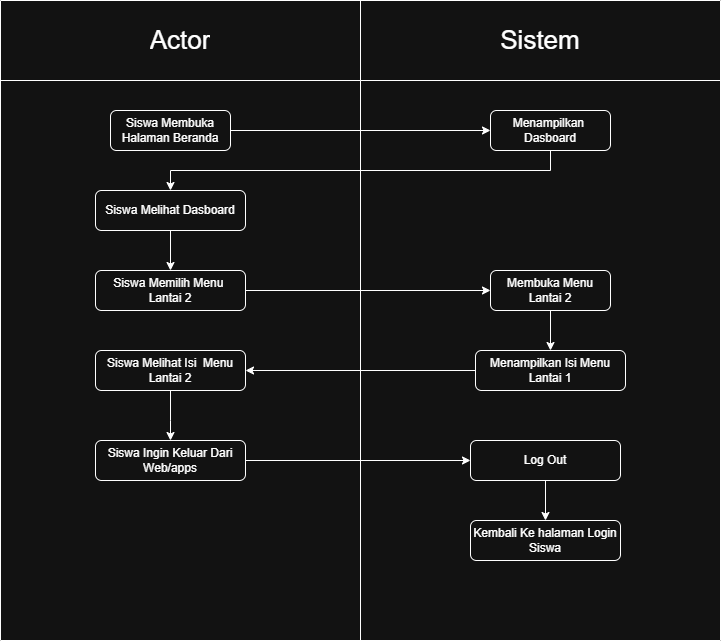

The diagram above was exported from draw.io. Its source (the exported page's mxGraphModel, read from the mxfile embedded in the PNG):
<mxGraphModel dx="872" dy="511" grid="1" gridSize="10" guides="1" tooltips="1" connect="1" arrows="1" fold="1" page="1" pageScale="1" pageWidth="827" pageHeight="1169" math="0" shadow="0">
  <root>
    <mxCell id="0" />
    <mxCell id="1" parent="0" />
    <mxCell id="9M2k7EW-Pbajrg9jjXk--1" value="" style="shape=table;startSize=0;container=1;collapsible=0;childLayout=tableLayout;" parent="1" vertex="1">
      <mxGeometry x="40" y="40" width="720" height="640" as="geometry" />
    </mxCell>
    <mxCell id="9M2k7EW-Pbajrg9jjXk--2" value="" style="shape=tableRow;horizontal=0;startSize=0;swimlaneHead=0;swimlaneBody=0;strokeColor=inherit;top=0;left=0;bottom=0;right=0;collapsible=0;dropTarget=0;fillColor=none;points=[[0,0.5],[1,0.5]];portConstraint=eastwest;" parent="9M2k7EW-Pbajrg9jjXk--1" vertex="1">
      <mxGeometry width="720" height="80" as="geometry" />
    </mxCell>
    <mxCell id="9M2k7EW-Pbajrg9jjXk--3" value="&lt;font style=&quot;font-size: 26px;&quot;&gt;Actor&lt;/font&gt;" style="shape=partialRectangle;html=1;whiteSpace=wrap;connectable=0;strokeColor=inherit;overflow=hidden;fillColor=none;top=0;left=0;bottom=0;right=0;pointerEvents=1;" parent="9M2k7EW-Pbajrg9jjXk--2" vertex="1">
      <mxGeometry width="360" height="80" as="geometry">
        <mxRectangle width="360" height="80" as="alternateBounds" />
      </mxGeometry>
    </mxCell>
    <mxCell id="9M2k7EW-Pbajrg9jjXk--4" value="&lt;font style=&quot;font-size: 26px;&quot;&gt;Sistem&lt;/font&gt;" style="shape=partialRectangle;html=1;whiteSpace=wrap;connectable=0;strokeColor=inherit;overflow=hidden;fillColor=none;top=0;left=0;bottom=0;right=0;pointerEvents=1;" parent="9M2k7EW-Pbajrg9jjXk--2" vertex="1">
      <mxGeometry x="360" width="360" height="80" as="geometry">
        <mxRectangle width="360" height="80" as="alternateBounds" />
      </mxGeometry>
    </mxCell>
    <mxCell id="9M2k7EW-Pbajrg9jjXk--5" value="" style="shape=tableRow;horizontal=0;startSize=0;swimlaneHead=0;swimlaneBody=0;strokeColor=inherit;top=0;left=0;bottom=0;right=0;collapsible=0;dropTarget=0;fillColor=none;points=[[0,0.5],[1,0.5]];portConstraint=eastwest;" parent="9M2k7EW-Pbajrg9jjXk--1" vertex="1">
      <mxGeometry y="80" width="720" height="560" as="geometry" />
    </mxCell>
    <mxCell id="9M2k7EW-Pbajrg9jjXk--6" value="" style="shape=partialRectangle;html=1;whiteSpace=wrap;connectable=0;strokeColor=inherit;overflow=hidden;fillColor=none;top=0;left=0;bottom=0;right=0;pointerEvents=1;" parent="9M2k7EW-Pbajrg9jjXk--5" vertex="1">
      <mxGeometry width="360" height="560" as="geometry">
        <mxRectangle width="360" height="560" as="alternateBounds" />
      </mxGeometry>
    </mxCell>
    <mxCell id="9M2k7EW-Pbajrg9jjXk--7" value="" style="shape=partialRectangle;html=1;whiteSpace=wrap;connectable=0;strokeColor=inherit;overflow=hidden;fillColor=none;top=0;left=0;bottom=0;right=0;pointerEvents=1;" parent="9M2k7EW-Pbajrg9jjXk--5" vertex="1">
      <mxGeometry x="360" width="360" height="560" as="geometry">
        <mxRectangle width="360" height="560" as="alternateBounds" />
      </mxGeometry>
    </mxCell>
    <mxCell id="9M2k7EW-Pbajrg9jjXk--8" value="Siswa Membuka Halaman Beranda" style="rounded=1;whiteSpace=wrap;html=1;" parent="1" vertex="1">
      <mxGeometry x="150" y="150" width="120" height="40" as="geometry" />
    </mxCell>
    <mxCell id="9M2k7EW-Pbajrg9jjXk--10" value="Menampilkan&amp;nbsp; Dasboard" style="rounded=1;whiteSpace=wrap;html=1;" parent="1" vertex="1">
      <mxGeometry x="530" y="150" width="120" height="40" as="geometry" />
    </mxCell>
    <mxCell id="9M2k7EW-Pbajrg9jjXk--12" value="Siswa Melihat Isi&amp;nbsp; Menu Lantai 2" style="rounded=1;whiteSpace=wrap;html=1;" parent="1" vertex="1">
      <mxGeometry x="135" y="390" width="150" height="40" as="geometry" />
    </mxCell>
    <mxCell id="9M2k7EW-Pbajrg9jjXk--13" value="Menampilkan Isi Menu Lantai 1" style="rounded=1;whiteSpace=wrap;html=1;" parent="1" vertex="1">
      <mxGeometry x="515" y="390" width="150" height="40" as="geometry" />
    </mxCell>
    <mxCell id="9M2k7EW-Pbajrg9jjXk--21" value="" style="endArrow=classic;html=1;rounded=0;exitX=1;exitY=0.5;exitDx=0;exitDy=0;entryX=0;entryY=0.5;entryDx=0;entryDy=0;" parent="1" source="9M2k7EW-Pbajrg9jjXk--8" target="9M2k7EW-Pbajrg9jjXk--10" edge="1">
      <mxGeometry width="50" height="50" relative="1" as="geometry">
        <mxPoint x="380" y="380" as="sourcePoint" />
        <mxPoint x="430" y="330" as="targetPoint" />
      </mxGeometry>
    </mxCell>
    <mxCell id="9M2k7EW-Pbajrg9jjXk--23" value="" style="endArrow=classic;html=1;rounded=0;exitX=0;exitY=0.5;exitDx=0;exitDy=0;entryX=1;entryY=0.5;entryDx=0;entryDy=0;" parent="1" source="9M2k7EW-Pbajrg9jjXk--13" target="9M2k7EW-Pbajrg9jjXk--12" edge="1">
      <mxGeometry width="50" height="50" relative="1" as="geometry">
        <mxPoint x="380" y="380" as="sourcePoint" />
        <mxPoint x="430" y="330" as="targetPoint" />
      </mxGeometry>
    </mxCell>
    <mxCell id="9M2k7EW-Pbajrg9jjXk--32" value="Membuka Menu Lantai 2" style="rounded=1;whiteSpace=wrap;html=1;" parent="1" vertex="1">
      <mxGeometry x="530" y="310" width="120" height="40" as="geometry" />
    </mxCell>
    <mxCell id="9M2k7EW-Pbajrg9jjXk--33" value="" style="endArrow=classic;html=1;rounded=0;exitX=0.5;exitY=1;exitDx=0;exitDy=0;entryX=0.5;entryY=0;entryDx=0;entryDy=0;" parent="1" source="9M2k7EW-Pbajrg9jjXk--32" target="9M2k7EW-Pbajrg9jjXk--13" edge="1">
      <mxGeometry width="50" height="50" relative="1" as="geometry">
        <mxPoint x="390" y="370" as="sourcePoint" />
        <mxPoint x="440" y="320" as="targetPoint" />
        <Array as="points" />
      </mxGeometry>
    </mxCell>
    <mxCell id="9M2k7EW-Pbajrg9jjXk--34" value="Siswa Melihat Dasboard" style="rounded=1;whiteSpace=wrap;html=1;" parent="1" vertex="1">
      <mxGeometry x="135" y="230" width="150" height="40" as="geometry" />
    </mxCell>
    <mxCell id="9M2k7EW-Pbajrg9jjXk--35" value="Siswa Memilih Menu&amp;nbsp;&lt;div&gt;Lantai 2&lt;/div&gt;" style="rounded=1;whiteSpace=wrap;html=1;" parent="1" vertex="1">
      <mxGeometry x="135" y="310" width="150" height="40" as="geometry" />
    </mxCell>
    <mxCell id="9M2k7EW-Pbajrg9jjXk--36" value="" style="endArrow=classic;html=1;rounded=0;exitX=0.5;exitY=1;exitDx=0;exitDy=0;entryX=0.5;entryY=0;entryDx=0;entryDy=0;" parent="1" source="9M2k7EW-Pbajrg9jjXk--10" target="9M2k7EW-Pbajrg9jjXk--34" edge="1">
      <mxGeometry width="50" height="50" relative="1" as="geometry">
        <mxPoint x="390" y="230" as="sourcePoint" />
        <mxPoint x="440" y="180" as="targetPoint" />
        <Array as="points">
          <mxPoint x="590" y="210" />
          <mxPoint x="210" y="210" />
        </Array>
      </mxGeometry>
    </mxCell>
    <mxCell id="9M2k7EW-Pbajrg9jjXk--40" value="" style="endArrow=classic;html=1;rounded=0;exitX=0.5;exitY=1;exitDx=0;exitDy=0;entryX=0.5;entryY=0;entryDx=0;entryDy=0;" parent="1" source="9M2k7EW-Pbajrg9jjXk--34" target="9M2k7EW-Pbajrg9jjXk--35" edge="1">
      <mxGeometry width="50" height="50" relative="1" as="geometry">
        <mxPoint x="390" y="330" as="sourcePoint" />
        <mxPoint x="440" y="280" as="targetPoint" />
      </mxGeometry>
    </mxCell>
    <mxCell id="9M2k7EW-Pbajrg9jjXk--41" value="" style="endArrow=classic;html=1;rounded=0;exitX=1;exitY=0.5;exitDx=0;exitDy=0;entryX=0;entryY=0.5;entryDx=0;entryDy=0;" parent="1" source="9M2k7EW-Pbajrg9jjXk--35" target="9M2k7EW-Pbajrg9jjXk--32" edge="1">
      <mxGeometry width="50" height="50" relative="1" as="geometry">
        <mxPoint x="390" y="330" as="sourcePoint" />
        <mxPoint x="440" y="280" as="targetPoint" />
      </mxGeometry>
    </mxCell>
    <mxCell id="9M2k7EW-Pbajrg9jjXk--42" value="Siswa Ingin Keluar Dari Web/apps" style="rounded=1;whiteSpace=wrap;html=1;" parent="1" vertex="1">
      <mxGeometry x="135" y="480" width="150" height="40" as="geometry" />
    </mxCell>
    <mxCell id="9M2k7EW-Pbajrg9jjXk--43" value="" style="endArrow=classic;html=1;rounded=0;exitX=0.5;exitY=1;exitDx=0;exitDy=0;entryX=0.5;entryY=0;entryDx=0;entryDy=0;" parent="1" source="9M2k7EW-Pbajrg9jjXk--12" target="9M2k7EW-Pbajrg9jjXk--42" edge="1">
      <mxGeometry width="50" height="50" relative="1" as="geometry">
        <mxPoint x="400" y="440" as="sourcePoint" />
        <mxPoint x="450" y="390" as="targetPoint" />
        <Array as="points">
          <mxPoint x="210" y="460" />
        </Array>
      </mxGeometry>
    </mxCell>
    <mxCell id="9M2k7EW-Pbajrg9jjXk--44" value="Log Out" style="rounded=1;whiteSpace=wrap;html=1;" parent="1" vertex="1">
      <mxGeometry x="510" y="480" width="150" height="40" as="geometry" />
    </mxCell>
    <mxCell id="9M2k7EW-Pbajrg9jjXk--45" value="Kembali Ke halaman Login Siswa" style="rounded=1;whiteSpace=wrap;html=1;" parent="1" vertex="1">
      <mxGeometry x="510" y="560" width="150" height="40" as="geometry" />
    </mxCell>
    <mxCell id="9M2k7EW-Pbajrg9jjXk--46" value="" style="endArrow=classic;html=1;rounded=0;exitX=1;exitY=0.5;exitDx=0;exitDy=0;entryX=0;entryY=0.5;entryDx=0;entryDy=0;" parent="1" source="9M2k7EW-Pbajrg9jjXk--42" target="9M2k7EW-Pbajrg9jjXk--44" edge="1">
      <mxGeometry width="50" height="50" relative="1" as="geometry">
        <mxPoint x="400" y="440" as="sourcePoint" />
        <mxPoint x="450" y="390" as="targetPoint" />
      </mxGeometry>
    </mxCell>
    <mxCell id="9M2k7EW-Pbajrg9jjXk--47" value="" style="endArrow=classic;html=1;rounded=0;exitX=0.5;exitY=1;exitDx=0;exitDy=0;entryX=0.5;entryY=0;entryDx=0;entryDy=0;" parent="1" source="9M2k7EW-Pbajrg9jjXk--44" target="9M2k7EW-Pbajrg9jjXk--45" edge="1">
      <mxGeometry width="50" height="50" relative="1" as="geometry">
        <mxPoint x="400" y="440" as="sourcePoint" />
        <mxPoint x="450" y="390" as="targetPoint" />
      </mxGeometry>
    </mxCell>
  </root>
</mxGraphModel>